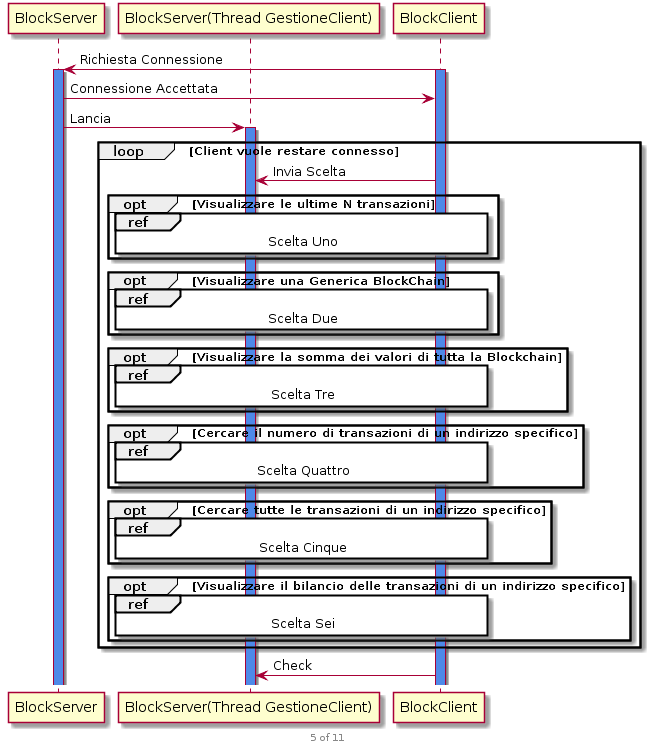

The diagram above was rendered by PlantUML. Its source (embedded in the PNG):
@startuml

footer 5 of 11

participant	BlockServer
participant 	"BlockServer(Thread GestioneClient)"
participant	BlockClient

BlockClient -> BlockServer: Richiesta Connessione
activate BlockServer #4e89e8
activate BlockClient #4e89e8
BlockServer -> BlockClient: Connessione Accettata
BlockServer -> "BlockServer(Thread GestioneClient)": Lancia
activate "BlockServer(Thread GestioneClient)" #4e89e8

loop Client vuole restare connesso
	
	BlockClient -> "BlockServer(Thread GestioneClient)": Invia Scelta

	opt Visualizzare le ultime N transazioni
		ref over BlockClient, "BlockServer(Thread GestioneClient)": Scelta Uno
	end

	opt Visualizzare una Generica BlockChain
		ref over BlockClient, "BlockServer(Thread GestioneClient)": Scelta Due
	end

	opt Visualizzare la somma dei valori di tutta la Blockchain
		ref over BlockClient, "BlockServer(Thread GestioneClient)": Scelta Tre
	end

	opt Cercare il numero di transazioni di un indirizzo specifico
		ref over BlockClient, "BlockServer(Thread GestioneClient)": Scelta Quattro
	end

	opt Cercare tutte le transazioni di un indirizzo specifico
		ref over BlockClient, "BlockServer(Thread GestioneClient)": Scelta Cinque
	end

	opt Visualizzare il bilancio delle transazioni di un indirizzo specifico
		ref over BlockClient, "BlockServer(Thread GestioneClient)": Scelta Sei
	end
end

BlockClient -> "BlockServer(Thread GestioneClient)": Check

@enduml